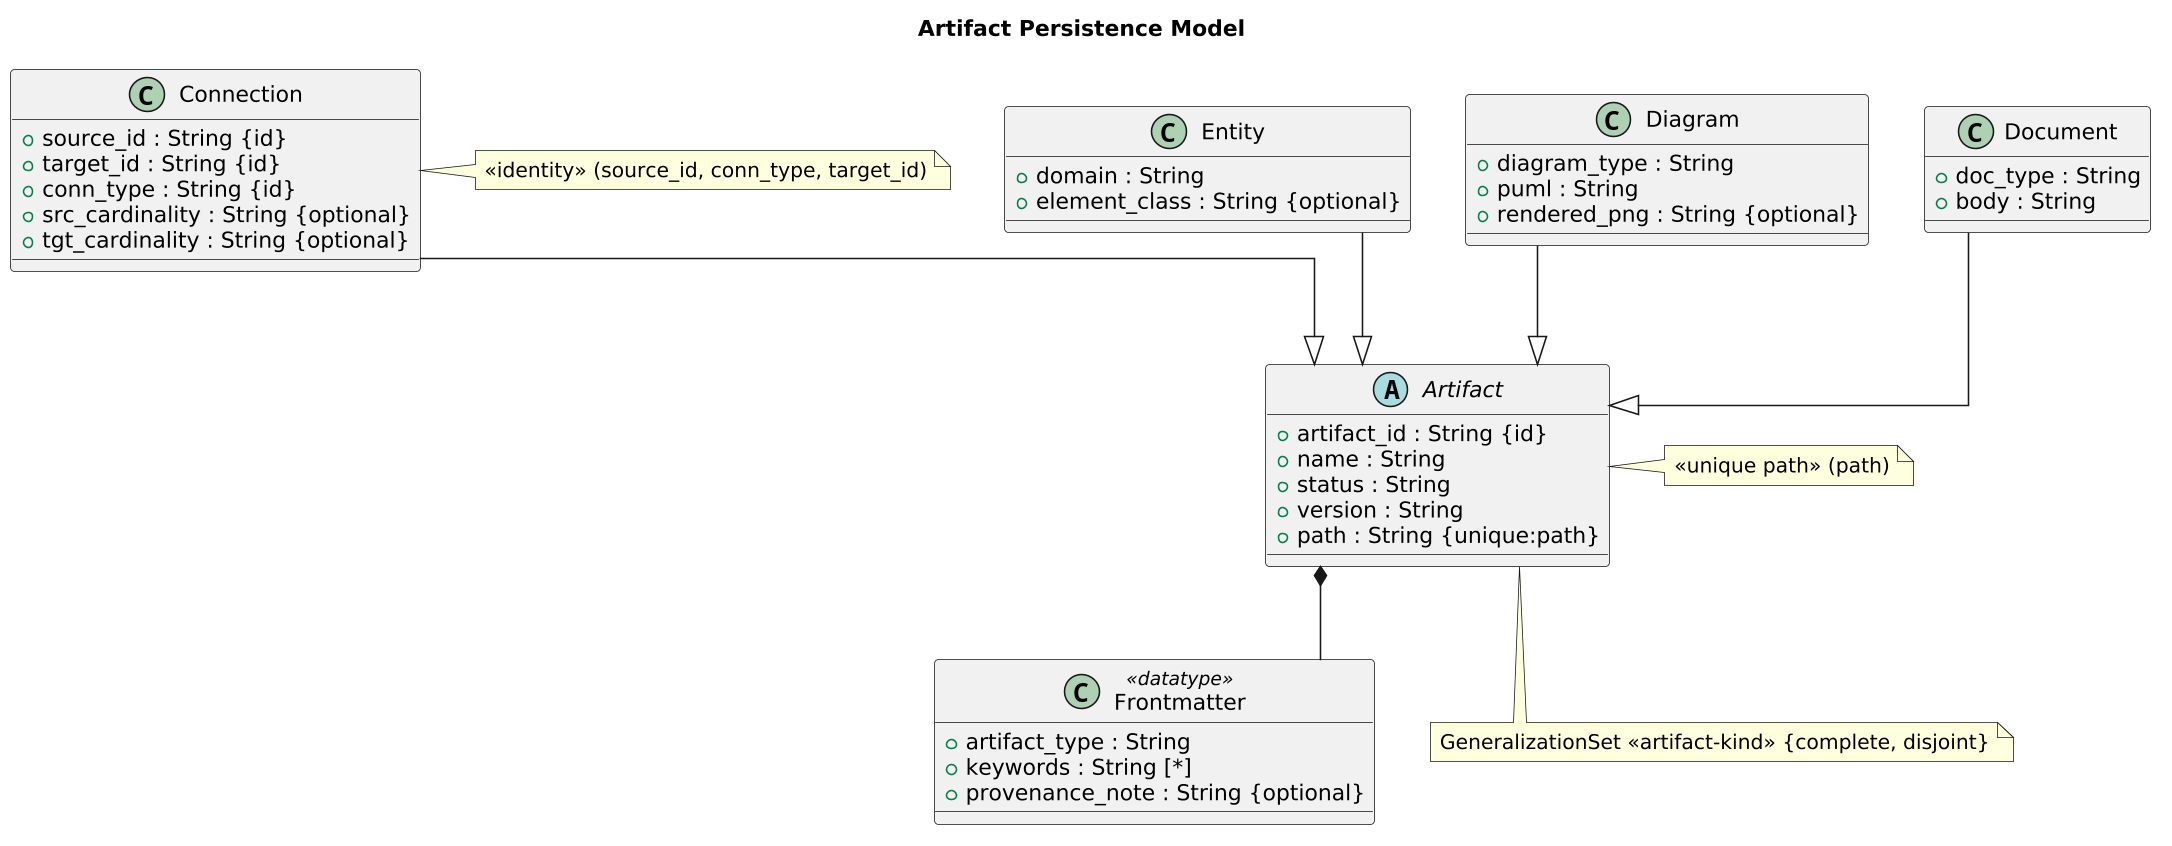

The diagram above was rendered by PlantUML. Its source (embedded in the PNG):
@startuml
skinparamlocked dpi 150
title Artifact Persistence Model
skinparam linetype ortho

abstract class "Artifact" as _CLF_1782085920_ShZ_Qq_artifact {
  + artifact_id : String {id}
  + name : String
  + status : String
  + version : String
  + path : String {unique:path}
}
note right of _CLF_1782085920_ShZ_Qq_artifact
«unique path» (path)
end note

class "Entity" as _CLF_1782085920_wrZtUi_entity {
  + domain : String
  + element_class : String {optional}
}

class "Connection" as _CLF_1782085920_LEgkrJ_connection {
  + source_id : String {id}
  + target_id : String {id}
  + conn_type : String {id}
  + src_cardinality : String {optional}
  + tgt_cardinality : String {optional}
}
note right of _CLF_1782085920_LEgkrJ_connection
«identity» (source_id, conn_type, target_id)
end note

class "Diagram" as _CLF_1782085920_ntOKAT_diagram {
  + diagram_type : String
  + puml : String
  + rendered_png : String {optional}
}

class "Document" as _CLF_1782085920_5QwRvq_document {
  + doc_type : String
  + body : String
}

class "Frontmatter" as _CLF_1782085920_GKQcVR_frontmatter <<datatype>> {
  + artifact_type : String
  + keywords : String [*]
  + provenance_note : String {optional}
}

_CLF_1782085920_wrZtUi_entity --|> _CLF_1782085920_ShZ_Qq_artifact
_CLF_1782085920_LEgkrJ_connection --|> _CLF_1782085920_ShZ_Qq_artifact
_CLF_1782085920_ntOKAT_diagram --|> _CLF_1782085920_ShZ_Qq_artifact
_CLF_1782085920_5QwRvq_document --|> _CLF_1782085920_ShZ_Qq_artifact
_CLF_1782085920_ShZ_Qq_artifact *-- _CLF_1782085920_GKQcVR_frontmatter
note bottom of _CLF_1782085920_ShZ_Qq_artifact
GeneralizationSet «artifact-kind» {complete, disjoint}
end note

@enduml